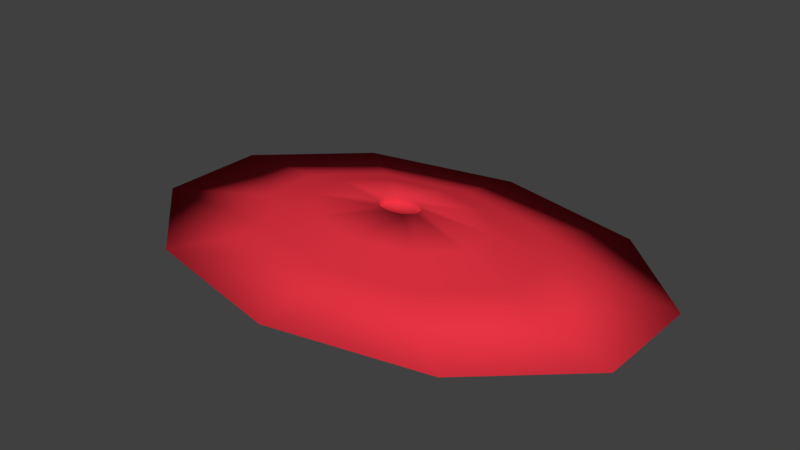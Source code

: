 # Source: Planted.blend  (saved by Blender 2.77.0; exported with 4.5.12 LTS)
import bpy
from mathutils import Matrix  # noqa: F401  (used for matrix-valued properties, if any)

bpy.ops.wm.read_factory_settings(use_empty=True)
scene = bpy.context.scene
scene.name = 'Scene'

# ---- collections
col_collection_1 = bpy.data.collections.new('Collection 1'); scene.collection.children.link(col_collection_1)

# ---- materials (node trees are filled in below, after node groups)
mat_plantedearth = bpy.data.materials.new('PlantedEarth')
mat_plantedearth.alpha_threshold = 0.0
mat_plantedearth.use_transparent_shadow = False
mat_plantedearth.diffuse_color = (0.8, 0.034, 0.05523, 1.0)
mat_plantedearth.specular_color = (0.7991, 0.108, 0.108)
mat_plantedearth.roughness = 0.5
mat_plantedearth.specular_intensity = 0.1047

# ---- material node trees

# ---- world
world_world = bpy.data.worlds.new('World'); scene.world = world_world
world_world.color = (0.05088, 0.05088, 0.05088)
world_world.use_sun_shadow = False
world_world.sun_shadow_jitter_overblur = 0.0
world_world.cycles.sampling_method = 'MANUAL'

# ---- meshes
me_circle = bpy.data.meshes.new('Circle')
me_circle.from_pydata([(1.12e-09, 0.2896, 0.07461), (-0.2561, 0.2343, 0.07461), (-0.4143, 0.08948, 0.07461), (-0.4143, -0.08948, 0.07461), (-0.2561, -0.2343, 0.07461), (3.92e-08, -0.2896, 0.07461), (0.2561, -0.2343, 0.07461), (0.4143, -0.08948, 0.07461), (0.4143, 0.08948, 0.07461), (0.2561, 0.2343, 0.07461), (-0.1413, 0.1292, 0.1041), (-8.202e-10, 0.1598, 0.1041), (-0.2286, 0.04937, 0.1041), (-0.2286, -0.04937, 0.1041), (-0.1413, -0.1292, 0.1041), (2.019e-08, -0.1598, 0.1041), (0.1413, -0.1292, 0.1041), (0.2286, -0.04937, 0.1041), (0.2286, 0.04937, 0.1041), (0.1413, 0.1292, 0.1041), (-0.09047, 0.08277, 0.1256), (-2.255e-09, 0.1023, 0.1256), (-0.1464, 0.03162, 0.1256), (-0.1464, -0.03162, 0.1256), (-0.09047, -0.08277, 0.1256), (1.12e-08, -0.1023, 0.1256), (0.09047, -0.08277, 0.1256), (0.1464, -0.03162, 0.1256), (0.1464, 0.03162, 0.1256), (0.09047, 0.08277, 0.1256), (-0.02157, 0.01974, 0.1396), (-4.813e-09, 0.0244, 0.1396), (-0.03491, 0.007539, 0.1396), (-0.03491, -0.007539, 0.1396), (-0.02157, -0.01974, 0.1396), (-1.604e-09, -0.0244, 0.1396), (0.02157, -0.01974, 0.1396), (0.03491, -0.007539, 0.1396), (0.03491, 0.007539, 0.1396), (0.02157, 0.01974, 0.1396), (-0.02157, 0.01974, 0.1301), (-4.813e-09, 0.0244, 0.1301), (-0.03491, 0.007539, 0.1301), (-0.03491, -0.007539, 0.1301), (-0.02157, -0.01974, 0.1301), (-1.604e-09, -0.0244, 0.1301), (0.02157, -0.01974, 0.1301), (0.03491, -0.007539, 0.1301), (0.03491, 0.007539, 0.1301), (0.02157, 0.01974, 0.1301)], [], [(1, 0, 9, 8, 7, 6, 5, 4, 3, 2), (15, 16, 26, 25), (8, 9, 19, 18), (5, 6, 16, 15), (2, 3, 13, 12), (9, 0, 11, 19), (6, 7, 17, 16), (3, 4, 14, 13), (0, 1, 10, 11), (7, 8, 18, 17), (4, 5, 15, 14), (1, 2, 12, 10), (22, 23, 33, 32), (12, 13, 23, 22), (19, 11, 21, 29), (16, 17, 27, 26), (13, 14, 24, 23), (11, 10, 20, 21), (17, 18, 28, 27), (14, 15, 25, 24), (10, 12, 22, 20), (18, 19, 29, 28), (35, 36, 46, 45), (29, 21, 31, 39), (26, 27, 37, 36), (23, 24, 34, 33), (21, 20, 30, 31), (27, 28, 38, 37), (24, 25, 35, 34), (20, 22, 32, 30), (28, 29, 39, 38), (25, 26, 36, 35), (40, 42, 43, 44, 45, 46, 47, 48, 49, 41), (32, 33, 43, 42), (39, 31, 41, 49), (36, 37, 47, 46), (33, 34, 44, 43), (31, 30, 40, 41), (37, 38, 48, 47), (34, 35, 45, 44), (30, 32, 42, 40), (38, 39, 49, 48)])
me_circle.polygons.foreach_set('use_smooth', [True] * 42)
me_circle.materials.append(mat_plantedearth)
me_circle.use_remesh_preserve_volume = False
me_circle.use_remesh_preserve_attributes = False
me_circle.use_mirror_vertex_groups = False
me_circle.update()

# ---- objects
ob_circle = bpy.data.objects.new('Circle', me_circle)

# ---- transforms, parenting, visibility, modifiers, constraints
ob_circle.location = (0.0, 0.0, 0.0)
ob_circle.lineart.crease_threshold = 0.0

# ---- collection membership
col_collection_1.objects.link(ob_circle)

# ---- scene / render settings (as saved in the file)
scene.frame_start = 1; scene.frame_end = 250; scene.frame_set(1)
scene.render.engine = 'BLENDER_EEVEE_NEXT'
scene.render.resolution_percentage = 50
scene.render.dither_intensity = 0.0
scene.cycles.use_denoising = False
scene.cycles.samples = 128
scene.cycles.sampling_pattern = 'TABULATED_SOBOL'
scene.cycles.light_sampling_threshold = 0.0
scene.cycles.use_adaptive_sampling = False
scene.cycles.use_light_tree = False
scene.cycles.blur_glossy = 0.0
scene.cycles.sample_clamp_indirect = 0.0
scene.view_settings.view_transform = 'Standard'
bpy.context.view_layer.update()

# ---- added for rendering (the .blend has no active camera and no usable light): camera, sun
cam_auto = bpy.data.cameras.new('AutoCamera')
cam_auto.lens = 50.0
cam_auto.sensor_width = 36.0
cam_auto.clip_end = 1000.0
ob_auto_camera = bpy.data.objects.new('AutoCamera', cam_auto)
scene.collection.objects.link(ob_auto_camera)
ob_auto_camera.location = (0.937272, -1.12473, 0.856919)
ob_auto_camera.rotation_euler = (1.09748, -7.21219e-08, 0.694738)
scene.camera = ob_auto_camera
light_auto_sun = bpy.data.lights.new('AutoSun', 'SUN')
light_auto_sun.energy = 3.0
light_auto_sun.angle = 0.0523599
ob_auto_sun = bpy.data.objects.new('AutoSun', light_auto_sun)
scene.collection.objects.link(ob_auto_sun)
ob_auto_sun.rotation_euler = (0.872665, 0.174533, 0.523599)
bpy.context.view_layer.update()
